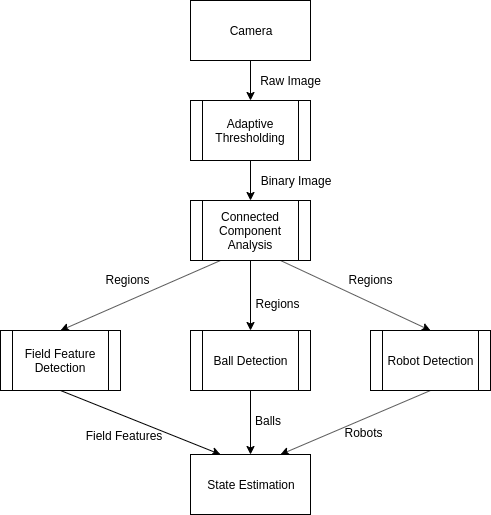

The diagram above was exported from draw.io. Its source (the exported page's mxGraphModel, read from the mxfile embedded in the PNG):
<mxGraphModel dx="604" dy="687" grid="1" gridSize="10" guides="1" tooltips="1" connect="1" arrows="1" fold="1" page="1" pageScale="1" pageWidth="827" pageHeight="1169" math="0" shadow="0">
  <root>
    <mxCell id="0" />
    <mxCell id="1" parent="0" />
    <mxCell id="RdFAH9eQ6VOQ4z_uJ0U_-8" style="edgeStyle=orthogonalEdgeStyle;rounded=0;orthogonalLoop=1;jettySize=auto;html=1;exitX=0.5;exitY=1;exitDx=0;exitDy=0;entryX=0.5;entryY=0;entryDx=0;entryDy=0;" edge="1" parent="1" source="RdFAH9eQ6VOQ4z_uJ0U_-1" target="RdFAH9eQ6VOQ4z_uJ0U_-2">
      <mxGeometry relative="1" as="geometry" />
    </mxCell>
    <mxCell id="RdFAH9eQ6VOQ4z_uJ0U_-1" value="Camera" style="rounded=0;whiteSpace=wrap;html=1;" vertex="1" parent="1">
      <mxGeometry x="280" y="70" width="120" height="60" as="geometry" />
    </mxCell>
    <mxCell id="RdFAH9eQ6VOQ4z_uJ0U_-15" value="" style="edgeStyle=orthogonalEdgeStyle;rounded=0;orthogonalLoop=1;jettySize=auto;html=1;" edge="1" parent="1" source="RdFAH9eQ6VOQ4z_uJ0U_-2" target="RdFAH9eQ6VOQ4z_uJ0U_-3">
      <mxGeometry relative="1" as="geometry" />
    </mxCell>
    <mxCell id="RdFAH9eQ6VOQ4z_uJ0U_-2" value="Adaptive Thresholding" style="shape=process;whiteSpace=wrap;html=1;backgroundOutline=1;" vertex="1" parent="1">
      <mxGeometry x="280" y="170" width="120" height="60" as="geometry" />
    </mxCell>
    <mxCell id="RdFAH9eQ6VOQ4z_uJ0U_-19" value="" style="edgeStyle=orthogonalEdgeStyle;rounded=0;orthogonalLoop=1;jettySize=auto;html=1;" edge="1" parent="1" source="RdFAH9eQ6VOQ4z_uJ0U_-3" target="RdFAH9eQ6VOQ4z_uJ0U_-4">
      <mxGeometry relative="1" as="geometry" />
    </mxCell>
    <mxCell id="RdFAH9eQ6VOQ4z_uJ0U_-20" style="rounded=0;orthogonalLoop=1;jettySize=auto;html=1;exitX=0.25;exitY=1;exitDx=0;exitDy=0;entryX=0.5;entryY=0;entryDx=0;entryDy=0;" edge="1" parent="1" source="RdFAH9eQ6VOQ4z_uJ0U_-3" target="RdFAH9eQ6VOQ4z_uJ0U_-5">
      <mxGeometry relative="1" as="geometry" />
    </mxCell>
    <mxCell id="RdFAH9eQ6VOQ4z_uJ0U_-21" style="rounded=0;orthogonalLoop=1;jettySize=auto;html=1;exitX=0.75;exitY=1;exitDx=0;exitDy=0;entryX=0.5;entryY=0;entryDx=0;entryDy=0;" edge="1" parent="1" source="RdFAH9eQ6VOQ4z_uJ0U_-3" target="RdFAH9eQ6VOQ4z_uJ0U_-6">
      <mxGeometry relative="1" as="geometry" />
    </mxCell>
    <mxCell id="RdFAH9eQ6VOQ4z_uJ0U_-3" value="Connected Component Analysis" style="shape=process;whiteSpace=wrap;html=1;backgroundOutline=1;" vertex="1" parent="1">
      <mxGeometry x="280" y="270" width="120" height="60" as="geometry" />
    </mxCell>
    <mxCell id="RdFAH9eQ6VOQ4z_uJ0U_-26" style="edgeStyle=orthogonalEdgeStyle;rounded=0;orthogonalLoop=1;jettySize=auto;html=1;exitX=0.5;exitY=1;exitDx=0;exitDy=0;entryX=0.5;entryY=0;entryDx=0;entryDy=0;" edge="1" parent="1" source="RdFAH9eQ6VOQ4z_uJ0U_-4" target="RdFAH9eQ6VOQ4z_uJ0U_-7">
      <mxGeometry relative="1" as="geometry" />
    </mxCell>
    <mxCell id="RdFAH9eQ6VOQ4z_uJ0U_-4" value="Ball Detection" style="shape=process;whiteSpace=wrap;html=1;backgroundOutline=1;" vertex="1" parent="1">
      <mxGeometry x="280" y="400" width="120" height="60" as="geometry" />
    </mxCell>
    <mxCell id="RdFAH9eQ6VOQ4z_uJ0U_-27" style="rounded=0;orthogonalLoop=1;jettySize=auto;html=1;exitX=0.5;exitY=1;exitDx=0;exitDy=0;entryX=0.25;entryY=0;entryDx=0;entryDy=0;" edge="1" parent="1" source="RdFAH9eQ6VOQ4z_uJ0U_-5" target="RdFAH9eQ6VOQ4z_uJ0U_-7">
      <mxGeometry relative="1" as="geometry" />
    </mxCell>
    <mxCell id="RdFAH9eQ6VOQ4z_uJ0U_-5" value="Field Feature Detection" style="shape=process;whiteSpace=wrap;html=1;backgroundOutline=1;" vertex="1" parent="1">
      <mxGeometry x="90" y="400" width="120" height="60" as="geometry" />
    </mxCell>
    <mxCell id="RdFAH9eQ6VOQ4z_uJ0U_-25" style="rounded=0;orthogonalLoop=1;jettySize=auto;html=1;exitX=0.5;exitY=1;exitDx=0;exitDy=0;entryX=0.75;entryY=0;entryDx=0;entryDy=0;" edge="1" parent="1" source="RdFAH9eQ6VOQ4z_uJ0U_-6" target="RdFAH9eQ6VOQ4z_uJ0U_-7">
      <mxGeometry relative="1" as="geometry" />
    </mxCell>
    <mxCell id="RdFAH9eQ6VOQ4z_uJ0U_-6" value="Robot Detection" style="shape=process;whiteSpace=wrap;html=1;backgroundOutline=1;" vertex="1" parent="1">
      <mxGeometry x="460" y="400" width="120" height="60" as="geometry" />
    </mxCell>
    <mxCell id="RdFAH9eQ6VOQ4z_uJ0U_-7" value="State Estimation" style="rounded=0;whiteSpace=wrap;html=1;" vertex="1" parent="1">
      <mxGeometry x="280" y="524" width="120" height="60" as="geometry" />
    </mxCell>
    <mxCell id="RdFAH9eQ6VOQ4z_uJ0U_-14" value="Raw Image" style="text;html=1;strokeColor=none;fillColor=none;align=center;verticalAlign=middle;whiteSpace=wrap;rounded=0;" vertex="1" parent="1">
      <mxGeometry x="340" y="140" width="80" height="20" as="geometry" />
    </mxCell>
    <mxCell id="RdFAH9eQ6VOQ4z_uJ0U_-16" value="Binary Image" style="text;html=1;strokeColor=none;fillColor=none;align=center;verticalAlign=middle;whiteSpace=wrap;rounded=0;" vertex="1" parent="1">
      <mxGeometry x="345" y="240" width="80" height="20" as="geometry" />
    </mxCell>
    <mxCell id="RdFAH9eQ6VOQ4z_uJ0U_-22" value="Regions" style="text;html=1;strokeColor=none;fillColor=none;align=center;verticalAlign=middle;whiteSpace=wrap;rounded=0;" vertex="1" parent="1">
      <mxGeometry x="420" y="339" width="80" height="20" as="geometry" />
    </mxCell>
    <mxCell id="RdFAH9eQ6VOQ4z_uJ0U_-23" value="Regions" style="text;html=1;strokeColor=none;fillColor=none;align=center;verticalAlign=middle;whiteSpace=wrap;rounded=0;" vertex="1" parent="1">
      <mxGeometry x="177" y="339" width="80" height="20" as="geometry" />
    </mxCell>
    <mxCell id="RdFAH9eQ6VOQ4z_uJ0U_-24" value="Regions" style="text;html=1;strokeColor=none;fillColor=none;align=center;verticalAlign=middle;whiteSpace=wrap;rounded=0;" vertex="1" parent="1">
      <mxGeometry x="327" y="363" width="80" height="20" as="geometry" />
    </mxCell>
    <mxCell id="RdFAH9eQ6VOQ4z_uJ0U_-28" value="Robots" style="text;html=1;strokeColor=none;fillColor=none;align=center;verticalAlign=middle;whiteSpace=wrap;rounded=0;" vertex="1" parent="1">
      <mxGeometry x="413" y="492" width="80" height="20" as="geometry" />
    </mxCell>
    <mxCell id="RdFAH9eQ6VOQ4z_uJ0U_-31" value="Field Features" style="text;html=1;strokeColor=none;fillColor=none;align=center;verticalAlign=middle;whiteSpace=wrap;rounded=0;" vertex="1" parent="1">
      <mxGeometry x="173" y="495" width="80" height="20" as="geometry" />
    </mxCell>
    <mxCell id="RdFAH9eQ6VOQ4z_uJ0U_-34" value="Balls" style="text;html=1;strokeColor=none;fillColor=none;align=center;verticalAlign=middle;whiteSpace=wrap;rounded=0;" vertex="1" parent="1">
      <mxGeometry x="317" y="480" width="80" height="20" as="geometry" />
    </mxCell>
    <mxCell id="RdFAH9eQ6VOQ4z_uJ0U_-36" style="edgeStyle=none;rounded=0;orthogonalLoop=1;jettySize=auto;html=1;exitX=0.5;exitY=1;exitDx=0;exitDy=0;" edge="1" parent="1" source="RdFAH9eQ6VOQ4z_uJ0U_-28" target="RdFAH9eQ6VOQ4z_uJ0U_-28">
      <mxGeometry relative="1" as="geometry" />
    </mxCell>
  </root>
</mxGraphModel>